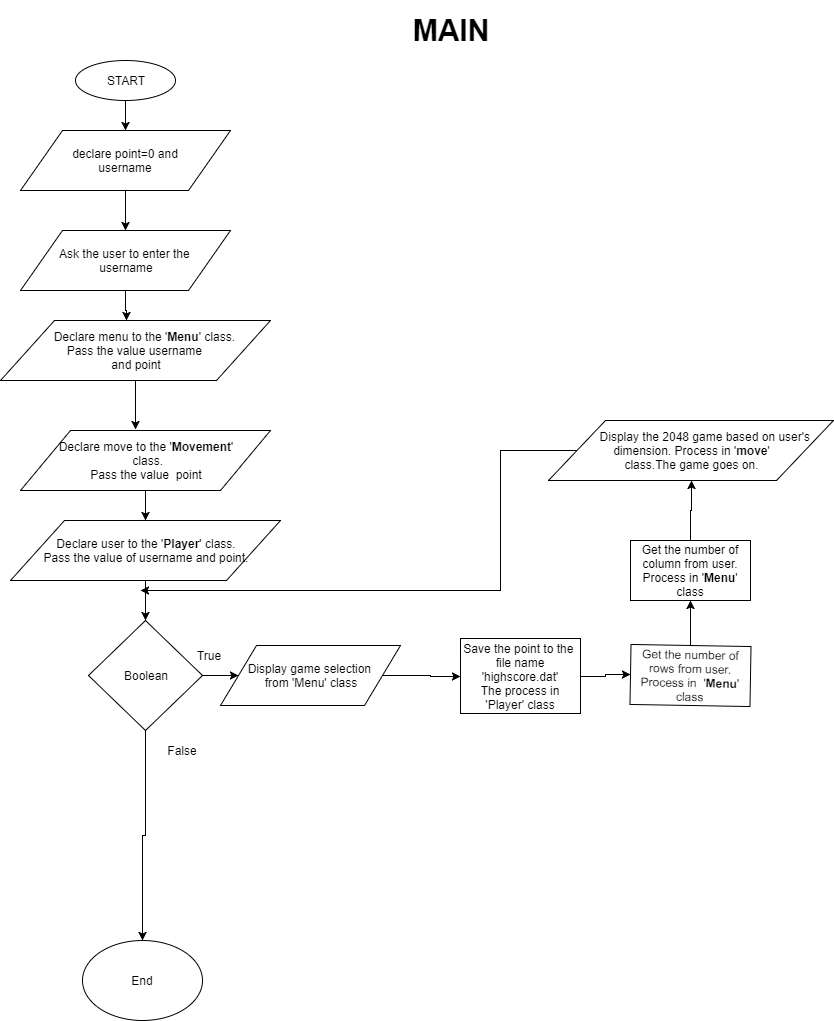

The diagram above was exported from draw.io. Its source (the exported page's mxGraphModel, read from the mxfile embedded in the PNG):
<mxGraphModel dx="1112" dy="408" grid="1" gridSize="10" guides="1" tooltips="1" connect="1" arrows="1" fold="1" page="1" pageScale="1" pageWidth="850" pageHeight="1100" background="#ffffff" math="0" shadow="0">
  <root>
    <mxCell id="0" />
    <mxCell id="1" parent="0" />
    <mxCell id="6" style="edgeStyle=orthogonalEdgeStyle;rounded=0;html=1;jettySize=auto;orthogonalLoop=1;entryX=0.5;entryY=0;" parent="1" source="2" target="7" edge="1">
      <mxGeometry relative="1" as="geometry">
        <mxPoint x="90" y="150" as="targetPoint" />
        <Array as="points" />
      </mxGeometry>
    </mxCell>
    <mxCell id="2" value="START" style="ellipse;whiteSpace=wrap;html=1;" parent="1" vertex="1">
      <mxGeometry x="75" y="80" width="100" height="40" as="geometry" />
    </mxCell>
    <mxCell id="3" value="&lt;font style=&quot;font-size: 30px&quot;&gt;&lt;b&gt;MAIN&lt;/b&gt;&lt;/font&gt;" style="text;html=1;strokeColor=none;fillColor=none;align=center;verticalAlign=middle;whiteSpace=wrap;rounded=0;" parent="1" vertex="1">
      <mxGeometry x="270" y="20" width="360" height="60" as="geometry" />
    </mxCell>
    <mxCell id="8" style="edgeStyle=orthogonalEdgeStyle;rounded=0;html=1;jettySize=auto;orthogonalLoop=1;" parent="1" source="7" edge="1">
      <mxGeometry relative="1" as="geometry">
        <mxPoint x="125" y="250" as="targetPoint" />
      </mxGeometry>
    </mxCell>
    <mxCell id="7" value="declare point=0 and&lt;div&gt;username&lt;/div&gt;" style="shape=parallelogram;perimeter=parallelogramPerimeter;whiteSpace=wrap;html=1;" parent="1" vertex="1">
      <mxGeometry x="20" y="150" width="210" height="60" as="geometry" />
    </mxCell>
    <mxCell id="11" style="edgeStyle=orthogonalEdgeStyle;rounded=0;html=1;entryX=0.5;entryY=0;jettySize=auto;orthogonalLoop=1;" parent="1" source="9" edge="1">
      <mxGeometry relative="1" as="geometry">
        <mxPoint x="126" y="340" as="targetPoint" />
      </mxGeometry>
    </mxCell>
    <mxCell id="9" value="Ask the user to enter the&amp;nbsp;&lt;div&gt;username&lt;/div&gt;" style="shape=parallelogram;perimeter=parallelogramPerimeter;whiteSpace=wrap;html=1;" parent="1" vertex="1">
      <mxGeometry x="20" y="250" width="210" height="60" as="geometry" />
    </mxCell>
    <mxCell id="19" style="edgeStyle=orthogonalEdgeStyle;rounded=0;html=1;entryX=0;entryY=0.5;jettySize=auto;orthogonalLoop=1;" parent="1" source="16" target="18" edge="1">
      <mxGeometry relative="1" as="geometry" />
    </mxCell>
    <mxCell id="45" style="edgeStyle=orthogonalEdgeStyle;rounded=0;html=1;entryX=0.5;entryY=0;jettySize=auto;orthogonalLoop=1;" parent="1" source="16" target="33" edge="1">
      <mxGeometry relative="1" as="geometry" />
    </mxCell>
    <mxCell id="16" value="Boolean" style="rhombus;whiteSpace=wrap;html=1;" parent="1" vertex="1">
      <mxGeometry x="88" y="640" width="114" height="110" as="geometry" />
    </mxCell>
    <mxCell id="36" style="edgeStyle=orthogonalEdgeStyle;rounded=0;html=1;entryX=0;entryY=0.5;jettySize=auto;orthogonalLoop=1;" parent="1" source="18" target="35" edge="1">
      <mxGeometry relative="1" as="geometry" />
    </mxCell>
    <mxCell id="18" value="Display game selection&amp;nbsp;&lt;div&gt;from 'Menu' class&lt;/div&gt;" style="shape=parallelogram;perimeter=parallelogramPerimeter;whiteSpace=wrap;html=1;" parent="1" vertex="1">
      <mxGeometry x="220" y="665" width="180" height="60" as="geometry" />
    </mxCell>
    <mxCell id="20" value="True" style="text;html=1;strokeColor=none;fillColor=none;align=center;verticalAlign=middle;whiteSpace=wrap;rounded=0;" parent="1" vertex="1">
      <mxGeometry x="188" y="665" width="40" height="20" as="geometry" />
    </mxCell>
    <mxCell id="26" style="edgeStyle=orthogonalEdgeStyle;rounded=0;html=1;entryX=0.46;entryY=-0.017;entryPerimeter=0;jettySize=auto;orthogonalLoop=1;" parent="1" source="22" target="23" edge="1">
      <mxGeometry relative="1" as="geometry" />
    </mxCell>
    <mxCell id="22" value="&amp;nbsp; &amp;nbsp; &amp;nbsp;Declare menu to the '&lt;b&gt;Menu&lt;/b&gt;' class.&lt;div&gt;Pass the value username&amp;nbsp;&lt;/div&gt;&lt;div&gt;and point&lt;/div&gt;" style="shape=parallelogram;perimeter=parallelogramPerimeter;whiteSpace=wrap;html=1;" parent="1" vertex="1">
      <mxGeometry y="340" width="270" height="60" as="geometry" />
    </mxCell>
    <mxCell id="28" style="edgeStyle=orthogonalEdgeStyle;rounded=0;html=1;entryX=0.5;entryY=0;jettySize=auto;orthogonalLoop=1;" parent="1" source="23" target="27" edge="1">
      <mxGeometry relative="1" as="geometry" />
    </mxCell>
    <mxCell id="23" value="Declare move to the '&lt;b&gt;Movement&lt;/b&gt;'&lt;div&gt;&lt;span&gt;&amp;nbsp;class.&lt;/span&gt;&lt;div&gt;Pass the value&amp;nbsp;&amp;nbsp;point&lt;/div&gt;&lt;/div&gt;" style="shape=parallelogram;perimeter=parallelogramPerimeter;whiteSpace=wrap;html=1;" parent="1" vertex="1">
      <mxGeometry x="20" y="450" width="250" height="60" as="geometry" />
    </mxCell>
    <mxCell id="29" style="edgeStyle=orthogonalEdgeStyle;rounded=0;html=1;entryX=0.5;entryY=0;jettySize=auto;orthogonalLoop=1;" parent="1" source="27" target="16" edge="1">
      <mxGeometry relative="1" as="geometry" />
    </mxCell>
    <mxCell id="27" value="Declare user to the '&lt;b&gt;Player&lt;/b&gt;' class.&lt;div&gt;Pass the value of username and point.&lt;/div&gt;" style="shape=parallelogram;perimeter=parallelogramPerimeter;whiteSpace=wrap;html=1;" parent="1" vertex="1">
      <mxGeometry x="10" y="540" width="270" height="60" as="geometry" />
    </mxCell>
    <mxCell id="33" value="End" style="ellipse;whiteSpace=wrap;html=1;" parent="1" vertex="1">
      <mxGeometry x="82" y="960" width="120" height="80" as="geometry" />
    </mxCell>
    <mxCell id="34" value="False" style="text;html=1;strokeColor=none;fillColor=none;align=center;verticalAlign=middle;whiteSpace=wrap;rounded=0;" parent="1" vertex="1">
      <mxGeometry x="162" y="760" width="40" height="20" as="geometry" />
    </mxCell>
    <mxCell id="39" style="edgeStyle=orthogonalEdgeStyle;rounded=0;html=1;entryX=0;entryY=0.5;jettySize=auto;orthogonalLoop=1;" parent="1" source="35" target="38" edge="1">
      <mxGeometry relative="1" as="geometry" />
    </mxCell>
    <mxCell id="35" value="Save the point to the&amp;nbsp;&lt;div&gt;file name 'highscore.dat'&lt;/div&gt;&lt;div&gt;The process in 'Player' class&lt;/div&gt;" style="rounded=0;whiteSpace=wrap;html=1;" parent="1" vertex="1">
      <mxGeometry x="460" y="658" width="120" height="75" as="geometry" />
    </mxCell>
    <mxCell id="47" style="edgeStyle=orthogonalEdgeStyle;rounded=0;html=1;entryX=0.5;entryY=1;jettySize=auto;orthogonalLoop=1;" parent="1" source="38" target="40" edge="1">
      <mxGeometry relative="1" as="geometry" />
    </mxCell>
    <mxCell id="38" value="Get the number of rows from user. Process in&amp;nbsp; '&lt;b&gt;Menu&lt;/b&gt;' class" style="rounded=0;whiteSpace=wrap;html=1;rotation=1;" parent="1" vertex="1">
      <mxGeometry x="630" y="665" width="120" height="60" as="geometry" />
    </mxCell>
    <mxCell id="48" style="edgeStyle=orthogonalEdgeStyle;rounded=0;html=1;entryX=0.5;entryY=1;jettySize=auto;orthogonalLoop=1;" parent="1" source="40" target="42" edge="1">
      <mxGeometry relative="1" as="geometry" />
    </mxCell>
    <mxCell id="40" value="Get the number of column from user.&lt;div&gt;Process in '&lt;b&gt;Menu&lt;/b&gt;' class&lt;/div&gt;" style="rounded=0;whiteSpace=wrap;html=1;" parent="1" vertex="1">
      <mxGeometry x="630" y="560" width="120" height="60" as="geometry" />
    </mxCell>
    <mxCell id="49" style="edgeStyle=orthogonalEdgeStyle;rounded=0;html=1;jettySize=auto;orthogonalLoop=1;" parent="1" source="42" edge="1">
      <mxGeometry relative="1" as="geometry">
        <mxPoint x="140" y="610" as="targetPoint" />
        <Array as="points">
          <mxPoint x="500" y="470" />
          <mxPoint x="500" y="610" />
          <mxPoint x="150" y="610" />
        </Array>
      </mxGeometry>
    </mxCell>
    <mxCell id="42" value="&amp;nbsp; &amp;nbsp; &amp;nbsp; &amp;nbsp; &amp;nbsp;Display the 2048 game based on user's&amp;nbsp;&lt;div&gt;dimension. Process in '&lt;b&gt;move&lt;/b&gt;'&lt;/div&gt;&lt;div&gt;class.The game goes on.&lt;/div&gt;" style="shape=parallelogram;perimeter=parallelogramPerimeter;whiteSpace=wrap;html=1;" parent="1" vertex="1">
      <mxGeometry x="548" y="440" width="285" height="60" as="geometry" />
    </mxCell>
  </root>
</mxGraphModel>